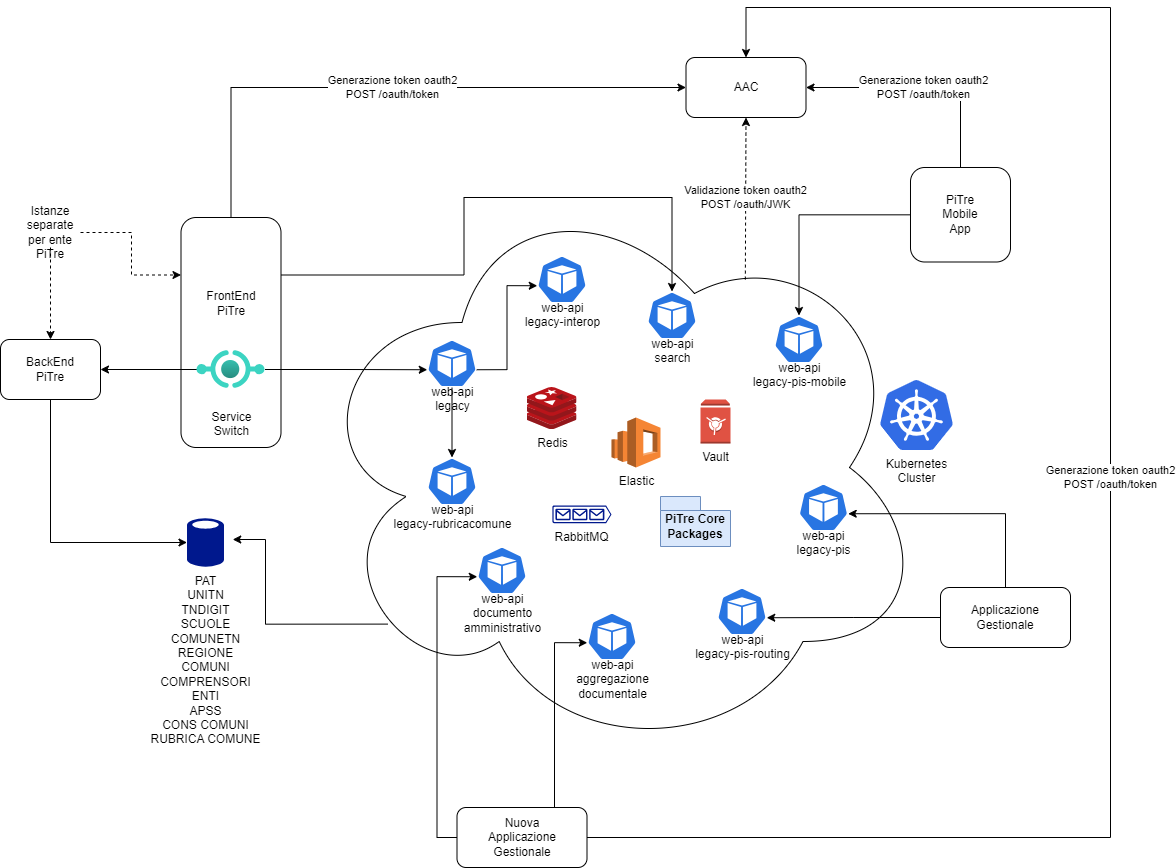

The diagram above was exported from draw.io. Its source (the exported page's mxGraphModel, read from the mxfile embedded in the PNG):
<mxGraphModel dx="1323" dy="700" grid="1" gridSize="10" guides="1" tooltips="1" connect="1" arrows="1" fold="1" page="1" pageScale="1" pageWidth="827" pageHeight="1169" math="0" shadow="0">
  <root>
    <mxCell id="0" />
    <mxCell id="1" parent="0" />
    <mxCell id="mmmDYxQPnKohZaYKBDof-24" value="" style="ellipse;shape=cloud;whiteSpace=wrap;html=1;" parent="1" vertex="1">
      <mxGeometry x="376.5" y="240" width="620" height="580" as="geometry" />
    </mxCell>
    <mxCell id="p0Q37Mlxn2m0j1W54rCp-8" value="Generazione token oauth2&lt;br&gt;POST /oauth/token" style="edgeStyle=orthogonalEdgeStyle;rounded=0;orthogonalLoop=1;jettySize=auto;html=1;exitX=0.5;exitY=0;exitDx=0;exitDy=0;entryX=0;entryY=0.5;entryDx=0;entryDy=0;" edge="1" parent="1" source="mmmDYxQPnKohZaYKBDof-7" target="p0Q37Mlxn2m0j1W54rCp-1">
      <mxGeometry relative="1" as="geometry" />
    </mxCell>
    <mxCell id="mmmDYxQPnKohZaYKBDof-7" value="FrontEnd &lt;br&gt;PiTre&lt;br&gt;&lt;br&gt;&lt;br&gt;&lt;br&gt;&lt;br&gt;" style="rounded=1;whiteSpace=wrap;html=1;flipH=1;" parent="1" vertex="1">
      <mxGeometry x="250.5" y="280" width="100" height="230" as="geometry" />
    </mxCell>
    <mxCell id="mmmDYxQPnKohZaYKBDof-9" value="PiTre Core&lt;br&gt;Packages" style="shape=folder;fontStyle=1;spacingTop=10;tabWidth=40;tabHeight=14;tabPosition=left;html=1;whiteSpace=wrap;fillColor=#dae8fc;strokeColor=#6c8ebf;" parent="1" vertex="1">
      <mxGeometry x="730" y="559" width="70" height="50" as="geometry" />
    </mxCell>
    <mxCell id="mmmDYxQPnKohZaYKBDof-19" value="PAT&lt;br&gt;UNITN&lt;br&gt;TNDIGIT&lt;br&gt;SCUOLE&lt;br&gt;COMUNETN&lt;br&gt;REGIONE&lt;br&gt;COMUNI&lt;br&gt;COMPRENSORI&lt;br&gt;ENTI&lt;br&gt;APSS&lt;br&gt;CONS COMUNI&lt;br&gt;RUBRICA COMUNE" style="sketch=0;aspect=fixed;pointerEvents=1;shadow=0;dashed=0;html=1;strokeColor=none;labelPosition=center;verticalLabelPosition=bottom;verticalAlign=top;align=center;fillColor=#00188D;shape=mxgraph.mscae.enterprise.database_generic" parent="1" vertex="1">
      <mxGeometry x="256.5" y="580" width="37" height="50" as="geometry" />
    </mxCell>
    <mxCell id="mmmDYxQPnKohZaYKBDof-22" value="" style="edgeStyle=orthogonalEdgeStyle;rounded=0;orthogonalLoop=1;jettySize=auto;html=1;" parent="1" source="mmmDYxQPnKohZaYKBDof-20" target="mmmDYxQPnKohZaYKBDof-21" edge="1">
      <mxGeometry relative="1" as="geometry" />
    </mxCell>
    <mxCell id="mmmDYxQPnKohZaYKBDof-20" value="Service&lt;br&gt;Switch" style="image;aspect=fixed;html=1;points=[];align=center;fontSize=12;image=img/lib/azure2/other/API_Proxy.svg;" parent="1" vertex="1">
      <mxGeometry x="266.5" y="398" width="68" height="68" as="geometry" />
    </mxCell>
    <mxCell id="mmmDYxQPnKohZaYKBDof-21" value="BackEnd&lt;br&gt;PiTre" style="rounded=1;whiteSpace=wrap;html=1;flipH=1;" parent="1" vertex="1">
      <mxGeometry x="70" y="402" width="100" height="60" as="geometry" />
    </mxCell>
    <mxCell id="mmmDYxQPnKohZaYKBDof-30" value="&lt;br&gt;&lt;br&gt;&lt;br&gt;&lt;br&gt;&lt;br&gt;web-api&lt;br&gt;legacy-rubricacomune" style="aspect=fixed;sketch=0;html=1;dashed=0;whitespace=wrap;fillColor=#2875E2;strokeColor=#ffffff;points=[[0.005,0.63,0],[0.1,0.2,0],[0.9,0.2,0],[0.5,0,0],[0.995,0.63,0],[0.72,0.99,0],[0.5,1,0],[0.28,0.99,0]];shape=mxgraph.kubernetes.icon2;prIcon=pod" parent="1" vertex="1">
      <mxGeometry x="496.5" y="520" width="50" height="48" as="geometry" />
    </mxCell>
    <mxCell id="mmmDYxQPnKohZaYKBDof-59" value="" style="edgeStyle=orthogonalEdgeStyle;rounded=0;orthogonalLoop=1;jettySize=auto;html=1;" parent="1" source="mmmDYxQPnKohZaYKBDof-33" target="mmmDYxQPnKohZaYKBDof-30" edge="1">
      <mxGeometry relative="1" as="geometry" />
    </mxCell>
    <mxCell id="mmmDYxQPnKohZaYKBDof-33" value="&lt;br&gt;&lt;br&gt;&lt;br&gt;&lt;br&gt;&lt;br&gt;web-api&lt;br&gt;legacy" style="aspect=fixed;sketch=0;html=1;dashed=0;whitespace=wrap;fillColor=#2875E2;strokeColor=#ffffff;points=[[0.005,0.63,0],[0.1,0.2,0],[0.9,0.2,0],[0.5,0,0],[0.995,0.63,0],[0.72,0.99,0],[0.5,1,0],[0.28,0.99,0]];shape=mxgraph.kubernetes.icon2;prIcon=pod" parent="1" vertex="1">
      <mxGeometry x="496.5" y="402" width="50" height="48" as="geometry" />
    </mxCell>
    <mxCell id="mmmDYxQPnKohZaYKBDof-34" value="&lt;br&gt;&lt;br&gt;&lt;br&gt;&lt;br&gt;&lt;br&gt;web-api&lt;br&gt;legacy-interop" style="aspect=fixed;sketch=0;html=1;dashed=0;whitespace=wrap;fillColor=#2875E2;strokeColor=#ffffff;points=[[0.005,0.63,0],[0.1,0.2,0],[0.9,0.2,0],[0.5,0,0],[0.995,0.63,0],[0.72,0.99,0],[0.5,1,0],[0.28,0.99,0]];shape=mxgraph.kubernetes.icon2;prIcon=pod" parent="1" vertex="1">
      <mxGeometry x="606.5" y="318" width="50" height="48" as="geometry" />
    </mxCell>
    <mxCell id="mmmDYxQPnKohZaYKBDof-35" value="&lt;br&gt;&lt;br&gt;&lt;br&gt;&lt;br&gt;&lt;br&gt;&lt;br&gt;web-api&lt;br&gt;aggregazione&lt;br&gt;documentale" style="aspect=fixed;sketch=0;html=1;dashed=0;whitespace=wrap;fillColor=#2875E2;strokeColor=#ffffff;points=[[0.005,0.63,0],[0.1,0.2,0],[0.9,0.2,0],[0.5,0,0],[0.995,0.63,0],[0.72,0.99,0],[0.5,1,0],[0.28,0.99,0]];shape=mxgraph.kubernetes.icon2;prIcon=pod" parent="1" vertex="1">
      <mxGeometry x="656.5" y="675" width="50" height="48" as="geometry" />
    </mxCell>
    <mxCell id="mmmDYxQPnKohZaYKBDof-36" value="&lt;br&gt;&lt;br&gt;&lt;br&gt;&lt;br&gt;&lt;br&gt;web-api&lt;br&gt;legacy-pis-routing" style="aspect=fixed;sketch=0;html=1;dashed=0;whitespace=wrap;fillColor=#2875E2;strokeColor=#ffffff;points=[[0.005,0.63,0],[0.1,0.2,0],[0.9,0.2,0],[0.5,0,0],[0.995,0.63,0],[0.72,0.99,0],[0.5,1,0],[0.28,0.99,0]];shape=mxgraph.kubernetes.icon2;prIcon=pod" parent="1" vertex="1">
      <mxGeometry x="786.5" y="650" width="50" height="48" as="geometry" />
    </mxCell>
    <mxCell id="mmmDYxQPnKohZaYKBDof-37" value="&lt;br&gt;&lt;br&gt;&lt;br&gt;&lt;br&gt;&lt;br&gt;web-api&lt;br&gt;legacy-pis-mobile" style="aspect=fixed;sketch=0;html=1;dashed=0;whitespace=wrap;fillColor=#2875E2;strokeColor=#ffffff;points=[[0.005,0.63,0],[0.1,0.2,0],[0.9,0.2,0],[0.5,0,0],[0.995,0.63,0],[0.72,0.99,0],[0.5,1,0],[0.28,0.99,0]];shape=mxgraph.kubernetes.icon2;prIcon=pod" parent="1" vertex="1">
      <mxGeometry x="843.5" y="378" width="50" height="48" as="geometry" />
    </mxCell>
    <mxCell id="mmmDYxQPnKohZaYKBDof-38" value="&lt;br&gt;&lt;br&gt;&lt;br&gt;&lt;br&gt;&lt;br&gt;web-api&lt;br&gt;search" style="aspect=fixed;sketch=0;html=1;dashed=0;whitespace=wrap;fillColor=#2875E2;strokeColor=#ffffff;points=[[0.005,0.63,0],[0.1,0.2,0],[0.9,0.2,0],[0.5,0,0],[0.995,0.63,0],[0.72,0.99,0],[0.5,1,0],[0.28,0.99,0]];shape=mxgraph.kubernetes.icon2;prIcon=pod" parent="1" vertex="1">
      <mxGeometry x="716.5" y="354" width="50" height="48" as="geometry" />
    </mxCell>
    <mxCell id="mmmDYxQPnKohZaYKBDof-39" value="&lt;br&gt;&lt;br&gt;&lt;br&gt;&lt;br&gt;&lt;br&gt;&lt;br&gt;web-api&lt;br&gt;documento&lt;br&gt;amministrativo" style="aspect=fixed;sketch=0;html=1;dashed=0;whitespace=wrap;fillColor=#2875E2;strokeColor=#ffffff;points=[[0.005,0.63,0],[0.1,0.2,0],[0.9,0.2,0],[0.5,0,0],[0.995,0.63,0],[0.72,0.99,0],[0.5,1,0],[0.28,0.99,0]];shape=mxgraph.kubernetes.icon2;prIcon=pod" parent="1" vertex="1">
      <mxGeometry x="546.5" y="609" width="50" height="48" as="geometry" />
    </mxCell>
    <mxCell id="mmmDYxQPnKohZaYKBDof-40" value="&lt;br&gt;&lt;br&gt;&lt;br&gt;&lt;br&gt;&lt;br&gt;web-api&lt;br&gt;legacy-pis" style="aspect=fixed;sketch=0;html=1;dashed=0;whitespace=wrap;fillColor=#2875E2;strokeColor=#ffffff;points=[[0.005,0.63,0],[0.1,0.2,0],[0.9,0.2,0],[0.5,0,0],[0.995,0.63,0],[0.72,0.99,0],[0.5,1,0],[0.28,0.99,0]];shape=mxgraph.kubernetes.icon2;prIcon=pod" parent="1" vertex="1">
      <mxGeometry x="867.96" y="546" width="50" height="48" as="geometry" />
    </mxCell>
    <mxCell id="mmmDYxQPnKohZaYKBDof-43" style="edgeStyle=orthogonalEdgeStyle;rounded=0;orthogonalLoop=1;jettySize=auto;html=1;entryX=0.005;entryY=0.63;entryDx=0;entryDy=0;entryPerimeter=0;" parent="1" source="mmmDYxQPnKohZaYKBDof-20" target="mmmDYxQPnKohZaYKBDof-33" edge="1">
      <mxGeometry relative="1" as="geometry" />
    </mxCell>
    <mxCell id="mmmDYxQPnKohZaYKBDof-60" style="edgeStyle=orthogonalEdgeStyle;rounded=0;orthogonalLoop=1;jettySize=auto;html=1;exitX=0.995;exitY=0.63;exitDx=0;exitDy=0;exitPerimeter=0;entryX=0.005;entryY=0.63;entryDx=0;entryDy=0;entryPerimeter=0;" parent="1" source="mmmDYxQPnKohZaYKBDof-33" target="mmmDYxQPnKohZaYKBDof-34" edge="1">
      <mxGeometry relative="1" as="geometry" />
    </mxCell>
    <mxCell id="mmmDYxQPnKohZaYKBDof-61" style="edgeStyle=orthogonalEdgeStyle;rounded=0;orthogonalLoop=1;jettySize=auto;html=1;exitX=1;exitY=0.25;exitDx=0;exitDy=0;entryX=0.5;entryY=0;entryDx=0;entryDy=0;entryPerimeter=0;" parent="1" source="mmmDYxQPnKohZaYKBDof-7" target="mmmDYxQPnKohZaYKBDof-38" edge="1">
      <mxGeometry relative="1" as="geometry" />
    </mxCell>
    <mxCell id="mmmDYxQPnKohZaYKBDof-64" value="" style="edgeStyle=orthogonalEdgeStyle;rounded=0;orthogonalLoop=1;jettySize=auto;html=1;" parent="1" source="mmmDYxQPnKohZaYKBDof-63" target="mmmDYxQPnKohZaYKBDof-37" edge="1">
      <mxGeometry relative="1" as="geometry" />
    </mxCell>
    <mxCell id="p0Q37Mlxn2m0j1W54rCp-12" value="Generazione token oauth2&lt;br style=&quot;border-color: var(--border-color);&quot;&gt;POST /oauth/token" style="edgeStyle=orthogonalEdgeStyle;rounded=0;orthogonalLoop=1;jettySize=auto;html=1;exitX=0.5;exitY=0;exitDx=0;exitDy=0;entryX=1;entryY=0.5;entryDx=0;entryDy=0;" edge="1" parent="1" source="mmmDYxQPnKohZaYKBDof-63" target="p0Q37Mlxn2m0j1W54rCp-1">
      <mxGeometry relative="1" as="geometry" />
    </mxCell>
    <mxCell id="mmmDYxQPnKohZaYKBDof-63" value="PiTre&lt;br&gt;Mobile&lt;br&gt;App" style="rounded=1;whiteSpace=wrap;html=1;flipH=1;" parent="1" vertex="1">
      <mxGeometry x="980" y="230" width="100" height="94.5" as="geometry" />
    </mxCell>
    <mxCell id="mmmDYxQPnKohZaYKBDof-70" value="Applicazione&lt;br&gt;Gestionale" style="rounded=1;whiteSpace=wrap;html=1;flipH=1;direction=south;" parent="1" vertex="1">
      <mxGeometry x="1010" y="650" width="130" height="60" as="geometry" />
    </mxCell>
    <mxCell id="mmmDYxQPnKohZaYKBDof-71" style="edgeStyle=orthogonalEdgeStyle;rounded=0;orthogonalLoop=1;jettySize=auto;html=1;exitX=1;exitY=0.5;exitDx=0;exitDy=0;" parent="1" source="mmmDYxQPnKohZaYKBDof-70" target="mmmDYxQPnKohZaYKBDof-70" edge="1">
      <mxGeometry relative="1" as="geometry" />
    </mxCell>
    <mxCell id="mmmDYxQPnKohZaYKBDof-73" value="Kubernetes&lt;br&gt;Cluster" style="image;sketch=0;aspect=fixed;html=1;points=[];align=center;fontSize=12;image=img/lib/mscae/Kubernetes.svg;" parent="1" vertex="1">
      <mxGeometry x="949.9999999999999" y="443" width="72.92" height="70" as="geometry" />
    </mxCell>
    <mxCell id="mmmDYxQPnKohZaYKBDof-74" value="Vault" style="outlineConnect=0;dashed=0;verticalLabelPosition=bottom;verticalAlign=top;align=center;html=1;shape=mxgraph.aws3.vault;fillColor=#E05243;gradientColor=none;" parent="1" vertex="1">
      <mxGeometry x="770" y="462" width="30" height="44" as="geometry" />
    </mxCell>
    <mxCell id="mmmDYxQPnKohZaYKBDof-13" value="Elastic" style="outlineConnect=0;dashed=0;verticalLabelPosition=bottom;verticalAlign=top;align=center;html=1;shape=mxgraph.aws3.elasticsearch_service;fillColor=#F58534;gradientColor=none;" parent="1" vertex="1">
      <mxGeometry x="681" y="480" width="49" height="50" as="geometry" />
    </mxCell>
    <mxCell id="mmmDYxQPnKohZaYKBDof-27" value="Redis" style="image;sketch=0;aspect=fixed;html=1;points=[];align=center;fontSize=12;image=img/lib/mscae/Cache_Redis_Product.svg;" parent="1" vertex="1">
      <mxGeometry x="596.5" y="450" width="50" height="42" as="geometry" />
    </mxCell>
    <mxCell id="mmmDYxQPnKohZaYKBDof-111" style="edgeStyle=orthogonalEdgeStyle;rounded=0;orthogonalLoop=1;jettySize=auto;html=1;exitX=0.5;exitY=1;exitDx=0;exitDy=0;entryX=0;entryY=0.5;entryDx=0;entryDy=0;entryPerimeter=0;" parent="1" source="mmmDYxQPnKohZaYKBDof-21" target="mmmDYxQPnKohZaYKBDof-19" edge="1">
      <mxGeometry relative="1" as="geometry" />
    </mxCell>
    <mxCell id="mmmDYxQPnKohZaYKBDof-119" value="" style="edgeStyle=orthogonalEdgeStyle;rounded=0;orthogonalLoop=1;jettySize=auto;html=1;dashed=1;entryX=0;entryY=0.25;entryDx=0;entryDy=0;" parent="1" source="mmmDYxQPnKohZaYKBDof-117" target="mmmDYxQPnKohZaYKBDof-7" edge="1">
      <mxGeometry relative="1" as="geometry">
        <Array as="points">
          <mxPoint x="201" y="295" />
          <mxPoint x="201" y="338" />
        </Array>
      </mxGeometry>
    </mxCell>
    <mxCell id="mmmDYxQPnKohZaYKBDof-120" value="" style="edgeStyle=orthogonalEdgeStyle;rounded=0;orthogonalLoop=1;jettySize=auto;html=1;dashed=1;" parent="1" source="mmmDYxQPnKohZaYKBDof-117" target="mmmDYxQPnKohZaYKBDof-21" edge="1">
      <mxGeometry relative="1" as="geometry" />
    </mxCell>
    <mxCell id="mmmDYxQPnKohZaYKBDof-117" value="Istanze separate per ente PiTre" style="text;html=1;strokeColor=none;fillColor=none;align=center;verticalAlign=middle;whiteSpace=wrap;rounded=0;" parent="1" vertex="1">
      <mxGeometry x="90" y="280" width="60" height="30" as="geometry" />
    </mxCell>
    <mxCell id="mmmDYxQPnKohZaYKBDof-130" style="edgeStyle=orthogonalEdgeStyle;rounded=0;orthogonalLoop=1;jettySize=auto;html=1;exitX=0;exitY=0.5;exitDx=0;exitDy=0;entryX=0.995;entryY=0.63;entryDx=0;entryDy=0;entryPerimeter=0;" parent="1" source="mmmDYxQPnKohZaYKBDof-70" target="mmmDYxQPnKohZaYKBDof-40" edge="1">
      <mxGeometry relative="1" as="geometry" />
    </mxCell>
    <mxCell id="mmmDYxQPnKohZaYKBDof-132" style="edgeStyle=orthogonalEdgeStyle;rounded=0;orthogonalLoop=1;jettySize=auto;html=1;exitX=0.5;exitY=1;exitDx=0;exitDy=0;entryX=0.995;entryY=0.63;entryDx=0;entryDy=0;entryPerimeter=0;" parent="1" source="mmmDYxQPnKohZaYKBDof-70" target="mmmDYxQPnKohZaYKBDof-36" edge="1">
      <mxGeometry relative="1" as="geometry" />
    </mxCell>
    <mxCell id="mmmDYxQPnKohZaYKBDof-134" style="edgeStyle=orthogonalEdgeStyle;rounded=0;orthogonalLoop=1;jettySize=auto;html=1;exitX=0.13;exitY=0.77;exitDx=0;exitDy=0;exitPerimeter=0;entryX=1.236;entryY=0.44;entryDx=0;entryDy=0;entryPerimeter=0;" parent="1" source="mmmDYxQPnKohZaYKBDof-24" target="mmmDYxQPnKohZaYKBDof-19" edge="1">
      <mxGeometry relative="1" as="geometry" />
    </mxCell>
    <mxCell id="p0Q37Mlxn2m0j1W54rCp-1" value="AAC" style="rounded=1;whiteSpace=wrap;html=1;" vertex="1" parent="1">
      <mxGeometry x="755.5" y="120" width="120" height="60" as="geometry" />
    </mxCell>
    <mxCell id="p0Q37Mlxn2m0j1W54rCp-11" value="Validazione token oauth2&lt;br&gt;POST /oauth/JWK" style="endArrow=classic;html=1;rounded=0;entryX=0.5;entryY=1;entryDx=0;entryDy=0;dashed=1;exitX=0.707;exitY=0.176;exitDx=0;exitDy=0;exitPerimeter=0;" edge="1" parent="1" source="mmmDYxQPnKohZaYKBDof-24" target="p0Q37Mlxn2m0j1W54rCp-1">
      <mxGeometry width="50" height="50" relative="1" as="geometry">
        <mxPoint x="816" y="330" as="sourcePoint" />
        <mxPoint x="870" y="230" as="targetPoint" />
      </mxGeometry>
    </mxCell>
    <mxCell id="p0Q37Mlxn2m0j1W54rCp-14" value="RabbitMQ" style="sketch=0;aspect=fixed;pointerEvents=1;shadow=0;dashed=0;html=1;strokeColor=none;labelPosition=center;verticalLabelPosition=bottom;verticalAlign=top;align=center;fillColor=#00188D;shape=mxgraph.azure.queue_generic" vertex="1" parent="1">
      <mxGeometry x="621.84" y="568" width="59.16" height="17.75" as="geometry" />
    </mxCell>
    <mxCell id="p0Q37Mlxn2m0j1W54rCp-21" value="Generazione token oauth2&lt;br style=&quot;border-color: var(--border-color);&quot;&gt;POST /oauth/token" style="edgeStyle=orthogonalEdgeStyle;rounded=0;orthogonalLoop=1;jettySize=auto;html=1;exitX=0.5;exitY=0;exitDx=0;exitDy=0;entryX=0.5;entryY=0;entryDx=0;entryDy=0;" edge="1" parent="1" source="p0Q37Mlxn2m0j1W54rCp-18" target="p0Q37Mlxn2m0j1W54rCp-1">
      <mxGeometry relative="1" as="geometry">
        <Array as="points">
          <mxPoint x="1180" y="900" />
          <mxPoint x="1180" y="70" />
          <mxPoint x="816" y="70" />
        </Array>
      </mxGeometry>
    </mxCell>
    <mxCell id="p0Q37Mlxn2m0j1W54rCp-18" value="Nuova &lt;br&gt;Applicazione&lt;br&gt;Gestionale" style="rounded=1;whiteSpace=wrap;html=1;flipH=1;direction=south;" vertex="1" parent="1">
      <mxGeometry x="526.5" y="870" width="130" height="60" as="geometry" />
    </mxCell>
    <mxCell id="p0Q37Mlxn2m0j1W54rCp-19" style="edgeStyle=orthogonalEdgeStyle;rounded=0;orthogonalLoop=1;jettySize=auto;html=1;exitX=0;exitY=0.25;exitDx=0;exitDy=0;entryX=0.005;entryY=0.63;entryDx=0;entryDy=0;entryPerimeter=0;" edge="1" parent="1" source="p0Q37Mlxn2m0j1W54rCp-18" target="mmmDYxQPnKohZaYKBDof-35">
      <mxGeometry relative="1" as="geometry" />
    </mxCell>
    <mxCell id="p0Q37Mlxn2m0j1W54rCp-20" style="edgeStyle=orthogonalEdgeStyle;rounded=0;orthogonalLoop=1;jettySize=auto;html=1;exitX=0.5;exitY=1;exitDx=0;exitDy=0;entryX=0.005;entryY=0.63;entryDx=0;entryDy=0;entryPerimeter=0;" edge="1" parent="1" source="p0Q37Mlxn2m0j1W54rCp-18" target="mmmDYxQPnKohZaYKBDof-39">
      <mxGeometry relative="1" as="geometry" />
    </mxCell>
  </root>
</mxGraphModel>